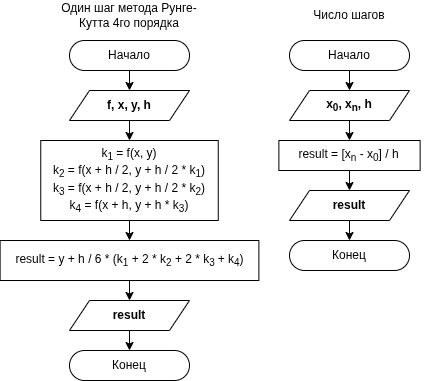

The diagram above was exported from draw.io. Its source (the exported page's mxGraphModel, read from the mxfile embedded in the PNG):
<mxGraphModel dx="905" dy="753" grid="1" gridSize="10" guides="1" tooltips="1" connect="1" arrows="1" fold="1" page="1" pageScale="1" pageWidth="850" pageHeight="1100" background="#ffffff" math="0" shadow="0">
  <root>
    <mxCell id="0" />
    <mxCell id="1" parent="0" />
    <mxCell id="113" value="" style="edgeStyle=none;html=1;" edge="1" parent="1" source="2" target="112">
      <mxGeometry relative="1" as="geometry" />
    </mxCell>
    <mxCell id="2" value="Начало" style="rounded=1;whiteSpace=wrap;html=1;arcSize=50;" parent="1" vertex="1">
      <mxGeometry x="200" y="190" width="120" height="30" as="geometry" />
    </mxCell>
    <mxCell id="29" value="Один шаг метода Рунге-Кутта 4го порядка" style="text;html=1;align=center;verticalAlign=middle;whiteSpace=wrap;rounded=0;" parent="1" vertex="1">
      <mxGeometry x="180" y="150" width="160" height="30" as="geometry" />
    </mxCell>
    <mxCell id="111" value="Конец" style="rounded=1;whiteSpace=wrap;html=1;arcSize=50;" vertex="1" parent="1">
      <mxGeometry x="200" y="500" width="120" height="30" as="geometry" />
    </mxCell>
    <mxCell id="117" value="" style="edgeStyle=none;html=1;" edge="1" parent="1" source="112" target="114">
      <mxGeometry relative="1" as="geometry" />
    </mxCell>
    <mxCell id="112" value="f, x, y, h" style="shape=parallelogram;perimeter=parallelogramPerimeter;whiteSpace=wrap;html=1;fixedSize=1;fontStyle=1" vertex="1" parent="1">
      <mxGeometry x="200" y="240" width="120" height="30" as="geometry" />
    </mxCell>
    <mxCell id="116" value="" style="edgeStyle=none;html=1;" edge="1" parent="1" source="114" target="115">
      <mxGeometry relative="1" as="geometry" />
    </mxCell>
    <mxCell id="114" value="&lt;div&gt;&lt;font style=&quot;color: rgb(0, 0, 0);&quot;&gt;k&lt;sub style=&quot;&quot;&gt;1&lt;/sub&gt; = f(x, y)&lt;/font&gt;&lt;/div&gt;&lt;div&gt;&lt;span style=&quot;background-color: transparent;&quot;&gt;&lt;font style=&quot;color: rgb(0, 0, 0);&quot;&gt;k&lt;sub&gt;2&lt;/sub&gt; = f(x + h / 2, y + h / 2 * k&lt;sub&gt;1&lt;/sub&gt;)&lt;/font&gt;&lt;/span&gt;&lt;/div&gt;&lt;div&gt;&lt;font style=&quot;color: rgb(0, 0, 0);&quot;&gt;&lt;span style=&quot;background-color: transparent;&quot;&gt;k&lt;/span&gt;&lt;sub style=&quot;background-color: transparent;&quot;&gt;3&lt;/sub&gt;&lt;span style=&quot;background-color: transparent;&quot;&gt; = f(x + h / 2, y + h / 2 * k&lt;sub&gt;2&lt;/sub&gt;)&lt;/span&gt;&lt;/font&gt;&lt;/div&gt;&lt;div&gt;&lt;font style=&quot;color: rgb(0, 0, 0);&quot;&gt;&lt;span style=&quot;background-color: transparent;&quot;&gt;k&lt;/span&gt;&lt;sub style=&quot;background-color: transparent;&quot;&gt;4&lt;/sub&gt;&lt;span style=&quot;background-color: transparent;&quot;&gt; = f(x + h, y + h * k&lt;sub&gt;3&lt;/sub&gt;)&lt;/span&gt;&lt;/font&gt;&lt;/div&gt;" style="rounded=0;whiteSpace=wrap;html=1;" vertex="1" parent="1">
      <mxGeometry x="171.25" y="290" width="177.5" height="80" as="geometry" />
    </mxCell>
    <mxCell id="120" value="" style="edgeStyle=none;html=1;" edge="1" parent="1" source="115" target="118">
      <mxGeometry relative="1" as="geometry" />
    </mxCell>
    <mxCell id="115" value="result = y + h / 6 * (k&lt;sub&gt;1&lt;/sub&gt; + 2 * k&lt;sub&gt;2&lt;/sub&gt; + 2 * k&lt;sub&gt;3 &lt;/sub&gt;+ k&lt;sub&gt;4&lt;/sub&gt;)" style="rounded=0;whiteSpace=wrap;html=1;" vertex="1" parent="1">
      <mxGeometry x="130.63" y="390" width="258.75" height="40" as="geometry" />
    </mxCell>
    <mxCell id="119" value="" style="edgeStyle=none;html=1;" edge="1" parent="1" source="118" target="111">
      <mxGeometry relative="1" as="geometry" />
    </mxCell>
    <mxCell id="118" value="result" style="shape=parallelogram;perimeter=parallelogramPerimeter;whiteSpace=wrap;html=1;fixedSize=1;fontStyle=1" vertex="1" parent="1">
      <mxGeometry x="200" y="450" width="120" height="30" as="geometry" />
    </mxCell>
    <mxCell id="121" value="" style="edgeStyle=none;html=1;" edge="1" parent="1" source="122" target="126">
      <mxGeometry relative="1" as="geometry" />
    </mxCell>
    <mxCell id="122" value="Начало" style="rounded=1;whiteSpace=wrap;html=1;arcSize=50;" vertex="1" parent="1">
      <mxGeometry x="420" y="190" width="120" height="30" as="geometry" />
    </mxCell>
    <mxCell id="123" value="Число шагов" style="text;html=1;align=center;verticalAlign=middle;whiteSpace=wrap;rounded=0;" vertex="1" parent="1">
      <mxGeometry x="400" y="150" width="160" height="30" as="geometry" />
    </mxCell>
    <mxCell id="124" value="Конец" style="rounded=1;whiteSpace=wrap;html=1;arcSize=50;" vertex="1" parent="1">
      <mxGeometry x="420" y="390" width="120" height="30" as="geometry" />
    </mxCell>
    <mxCell id="125" value="" style="edgeStyle=none;html=1;" edge="1" parent="1" source="126" target="128">
      <mxGeometry relative="1" as="geometry" />
    </mxCell>
    <mxCell id="126" value="x&lt;sub&gt;0&lt;/sub&gt;, x&lt;sub&gt;n&lt;/sub&gt;, h" style="shape=parallelogram;perimeter=parallelogramPerimeter;whiteSpace=wrap;html=1;fixedSize=1;fontStyle=1" vertex="1" parent="1">
      <mxGeometry x="420" y="240" width="120" height="30" as="geometry" />
    </mxCell>
    <mxCell id="135" style="edgeStyle=none;html=1;entryX=0.5;entryY=0;entryDx=0;entryDy=0;" edge="1" parent="1" source="128" target="132">
      <mxGeometry relative="1" as="geometry" />
    </mxCell>
    <mxCell id="128" value="&lt;div&gt;&lt;font color=&quot;#000000&quot;&gt;result = [x&lt;sub&gt;n&lt;/sub&gt; - x&lt;sub&gt;0&lt;/sub&gt;] / h&lt;/font&gt;&lt;/div&gt;" style="rounded=0;whiteSpace=wrap;html=1;" vertex="1" parent="1">
      <mxGeometry x="409.37" y="290" width="141.26" height="30" as="geometry" />
    </mxCell>
    <mxCell id="131" value="" style="edgeStyle=none;html=1;" edge="1" parent="1" source="132" target="124">
      <mxGeometry relative="1" as="geometry" />
    </mxCell>
    <mxCell id="132" value="result" style="shape=parallelogram;perimeter=parallelogramPerimeter;whiteSpace=wrap;html=1;fixedSize=1;fontStyle=1" vertex="1" parent="1">
      <mxGeometry x="420" y="340" width="120" height="30" as="geometry" />
    </mxCell>
  </root>
</mxGraphModel>